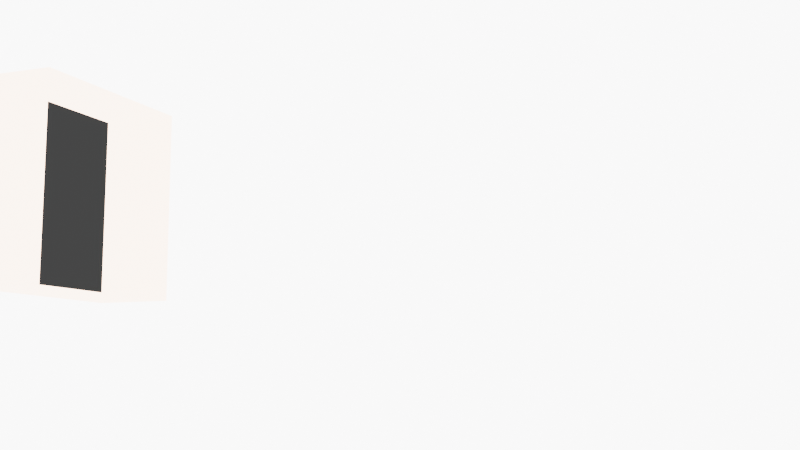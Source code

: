 # Source: house.blend  (saved by Blender 3.0.13; exported with 4.5.12 LTS)
import bpy
from mathutils import Matrix  # noqa: F401  (used for matrix-valued properties, if any)

bpy.ops.wm.read_factory_settings(use_empty=True)
scene = bpy.context.scene
scene.name = 'Scene'

# ---- collections
col_collection = bpy.data.collections.new('Collection'); scene.collection.children.link(col_collection)

# ---- materials (node trees are filled in below, after node groups)
mat_material_002 = bpy.data.materials.new('Material.002')
mat_material_002.alpha_threshold = 0.0
mat_material_002.use_transparent_shadow = False
mat_material_002.line_color = (0.0, 0.0, 0.0, 1.0)
mat_material_004 = bpy.data.materials.new('Material.004')
mat_material_004.use_transparent_shadow = False
mat_material_003 = bpy.data.materials.new('Material.003')
mat_material_003.alpha_threshold = 0.0
mat_material_003.use_transparent_shadow = False
mat_material_003.line_color = (0.0, 0.0, 0.0, 1.0)

# ---- material node trees
mat_material_002.use_nodes = True; mat_material_002.node_tree.nodes.clear()
_N = mat_material_002.node_tree.nodes; _L = mat_material_002.node_tree.links
n0 = _N.new('ShaderNodeOutputMaterial'); n0.name = 'Material Output'; n0.location = (550, 300)
n1 = _N.new('ShaderNodeBsdfPrincipled'); n1.name = 'Principled BSDF'; n1.location = (-53, 324)
n1.distribution = 'GGX'
n1.subsurface_method = 'BURLEY'
n1.inputs[0].default_value = (0.3308, 0.3308, 0.3308, 1.0)
n1.inputs[2].default_value = 0.4
n1.inputs[3].default_value = 1.45
n1.inputs[27].default_value = (0.2387, 0.2387, 0.2387, 1.0)
n1.inputs[28].default_value = 3.4
n2 = _N.new('ShaderNodeBsdfGlass'); n2.name = 'Glass BSDF'; n2.location = (211, 87)
n2.distribution = 'BECKMANN'
n2.inputs[0].default_value = (0.3153, 0.153, 0.02516, 1.0)
n2.inputs[1].default_value = 1.0
n2.inputs[2].default_value = 48.25
n3 = _N.new('ShaderNodeMixShader'); n3.name = 'Mix Shader'; n3.location = (291, 198)
_L.new(n1.outputs[0], n0.inputs[0])
n0.is_active_output = True
mat_material_004.use_nodes = True; mat_material_004.node_tree.nodes.clear()
_N = mat_material_004.node_tree.nodes; _L = mat_material_004.node_tree.links
n0 = _N.new('ShaderNodeBsdfPrincipled'); n0.name = 'Principled BSDF'; n0.location = (27, 315)
n0.distribution = 'GGX'
n0.subsurface_method = 'BURLEY'
n0.inputs[0].default_value = (0.3386, 0.1734, 0.0457, 1.0)
n0.inputs[3].default_value = 1.45
n0.inputs[27].default_value = (0.2585, 0.08589, 0.002995, 1.0)
n0.inputs[28].default_value = 5.0
n1 = _N.new('ShaderNodeOutputMaterial'); n1.name = 'Material Output'; n1.location = (317, 315)
_L.new(n0.outputs[0], n1.inputs[0])
n1.is_active_output = True
mat_material_003.use_nodes = True; mat_material_003.node_tree.nodes.clear()
_N = mat_material_003.node_tree.nodes; _L = mat_material_003.node_tree.links
n0 = _N.new('ShaderNodeOutputMaterial'); n0.name = 'Material Output'; n0.location = (300, 300)
n1 = _N.new('ShaderNodeBsdfPrincipled'); n1.name = 'Principled BSDF'; n1.location = (10, 300)
n1.distribution = 'GGX'
n1.subsurface_method = 'BURLEY'
n1.inputs[0].default_value = (1.0, 1.0, 1.0, 1.0)
n1.inputs[2].default_value = 0.4
n1.inputs[3].default_value = 1.45
n1.inputs[28].default_value = 3.4
_L.new(n1.outputs[0], n0.inputs[0])
n0.is_active_output = True

# ---- world
world_world = bpy.data.worlds.new('World'); scene.world = world_world
world_world.use_nodes = True; world_world.node_tree.nodes.clear()
_N = world_world.node_tree.nodes; _L = world_world.node_tree.links
n0 = _N.new('ShaderNodeOutputWorld'); n0.name = 'World Output'; n0.location = (300, 300)
n1 = _N.new('ShaderNodeBackground'); n1.name = 'Background'; n1.location = (10, 300)
n1.inputs[0].default_value = (0.05088, 0.05088, 0.05088, 1.0)
_L.new(n1.outputs[0], n0.inputs[0])
n0.is_active_output = True
world_world.color = (0.05088, 0.05088, 0.05088)
world_world.use_sun_shadow = False
world_world.sun_shadow_jitter_overblur = 0.0

# ---- cameras
cam_camera = bpy.data.cameras.new('Camera')
cam_camera.clip_end = 100.0
cam_camera.ortho_scale = 7.314

# ---- lights
light_light = bpy.data.lights.new('Light', 'POINT')
light_light.transmission_factor = 0.0
light_light.energy = 1000.0
light_light.shadow_soft_size = 0.1
light_light.shadow_maximum_resolution = 0.006
light_light.use_absolute_resolution = True

# ---- meshes
me_cube_001 = bpy.data.meshes.new('Cube.001')
me_cube_001.from_pydata([(1.0, 1.0, 1.0), (1.0, 1.0, -1.0), (1.0, -1.0, 1.0), (-0.8301, -0.8542, 0.06209), (1.0, -1.0, -1.0), (-0.8301, -0.8542, 0.7612), (-1.0, 1.0, 1.0), (-1.0, 1.0, -1.0), (-1.0, -1.0, 1.0), (-0.5301, -0.8542, 0.06209), (-1.0, -1.0, -1.0), (-0.5301, -0.8542, 0.7612), (-0.5301, -1.0, 0.7612), (-0.8301, -1.0, 0.06209), (-0.8301, -1.0, 0.7612), (-0.5301, -1.0, 0.06209)], [], [(0, 6, 8, 2), (14, 8, 10, 13), (13, 10, 4, 2, 8, 14, 12, 15), (10, 8, 6, 7), (7, 1, 4, 10), (1, 0, 2, 4), (7, 6, 0, 1), (3, 5, 14, 13), (11, 9, 15, 12), (15, 9, 3, 13), (5, 11, 12, 14)])
me_cube_001.polygons.foreach_set('material_index', [0, 0, 0, 0, 0, 0, 0, 1, 1, 1, 1])
_uv = me_cube_001.uv_layers.new(name='UVMap')
_uv.uv.foreach_set('vector', [0.625, 0.5, 0.875, 0.5, 0.875, 0.75, 0.625, 0.75, 0.5951, 0.9788, 0.625, 1.0, 0.375, 1.0, 0.5078, 0.9788, 0.5078, 0.9788, 0.375, 1.0, 0.375, 0.75, 0.625, 0.75, 0.625, 1.0, 0.5951, 0.9788, 0.5951, 0.9413, 0.5078, 0.9413, 0.375, 0.0, 0.625, 0.0, 0.625, 0.25, 0.375, 0.25, 0.125, 0.5, 0.375, 0.5, 0.375, 0.75, 0.125, 0.75, 0.375, 0.5, 0.625, 0.5, 0.625, 0.75, 0.375, 0.75, 0.375, 0.25, 0.625, 0.25, 0.625, 0.5, 0.375, 0.5, 0.375, 0.25, 0.625, 0.25, 0.625, 0.1587, 0.375, 0.1587, 0.625, 0.5, 0.375, 0.5, 0.375, 0.5913, 0.625, 0.5913, 0.375, 0.5913, 0.375, 0.5, 0.125, 0.5, 0.125, 0.5913, 0.875, 0.5, 0.625, 0.5, 0.625, 0.5913, 0.875, 0.5913])
me_cube_001.materials.append(mat_material_002)
me_cube_001.materials.append(mat_material_004)
me_cube_001.use_remesh_preserve_volume = False
me_cube_001.use_remesh_preserve_attributes = False
me_cube_001.use_mirror_vertex_groups = False
me_cube_001.update()
me_cube_002 = bpy.data.meshes.new('Cube.002')
me_cube_002.from_pydata([(1.0, 1.0, 1.0), (1.0, 1.0, -1.0), (1.0, -1.0, 1.0), (-0.8301, -0.8542, 0.06209), (1.0, -1.0, -1.0), (-0.8301, -0.8542, 0.7612), (-1.0, 1.0, 1.0), (-1.0, 1.0, -1.0), (-1.0, -1.0, 1.0), (-0.5301, -0.8542, 0.06209), (-1.0, -1.0, -1.0), (-0.5301, -0.8542, 0.7612), (-0.5301, -1.0, 0.7612), (-0.8301, -1.0, 0.06209), (-0.8301, -1.0, 0.7612), (-0.5301, -1.0, 0.06209)], [], [(0, 6, 8, 2), (14, 8, 10, 13), (13, 10, 4, 2, 8, 14, 12, 15), (10, 8, 6, 7), (7, 1, 4, 10), (1, 0, 2, 4), (7, 6, 0, 1), (3, 5, 14, 13), (11, 9, 15, 12), (15, 9, 3, 13), (5, 11, 12, 14)])
_uv = me_cube_002.uv_layers.new(name='UVMap')
_uv.uv.foreach_set('vector', [0.625, 0.5, 0.875, 0.5, 0.875, 0.75, 0.625, 0.75, 0.5951, 0.9788, 0.625, 1.0, 0.375, 1.0, 0.5078, 0.9788, 0.5078, 0.9788, 0.375, 1.0, 0.375, 0.75, 0.625, 0.75, 0.625, 1.0, 0.5951, 0.9788, 0.5951, 0.9413, 0.5078, 0.9413, 0.375, 0.0, 0.625, 0.0, 0.625, 0.25, 0.375, 0.25, 0.125, 0.5, 0.375, 0.5, 0.375, 0.75, 0.125, 0.75, 0.375, 0.5, 0.625, 0.5, 0.625, 0.75, 0.375, 0.75, 0.375, 0.25, 0.625, 0.25, 0.625, 0.5, 0.375, 0.5, 0.375, 0.25, 0.625, 0.25, 0.625, 0.1587, 0.375, 0.1587, 0.625, 0.5, 0.375, 0.5, 0.375, 0.5913, 0.625, 0.5913, 0.375, 0.5913, 0.375, 0.5, 0.125, 0.5, 0.125, 0.5913, 0.875, 0.5, 0.625, 0.5, 0.625, 0.5913, 0.875, 0.5913])
me_cube_002.materials.append(mat_material_003)
me_cube_002.use_remesh_preserve_volume = False
me_cube_002.use_remesh_preserve_attributes = False
me_cube_002.use_mirror_vertex_groups = False
me_cube_002.update()

# ---- objects
ob_light = bpy.data.objects.new('Light', light_light)
ob_camera = bpy.data.objects.new('Camera', cam_camera)
ob_cube_001 = bpy.data.objects.new('Cube.001', me_cube_001)
ob_cube_002 = bpy.data.objects.new('Cube.002', me_cube_002)

# ---- transforms, parenting, visibility, modifiers, constraints
ob_light.location = (4.076, 1.005, 8.959)
ob_light.rotation_euler = (0.6503, 0.05522, 1.866)
ob_light.lock_rotations_4d = False
ob_light.empty_display_type = 'ARROWS'
ob_light.color = (0.0, 0.0, 0.0, 0.0)
ob_light.lineart.crease_threshold = 0.0
ob_camera.location = (4.421, 1.798, 2.316)
ob_camera.rotation_euler = (1.717, -6.059e-05, 1.953)
ob_camera.lock_rotations_4d = False
ob_camera.empty_display_type = 'ARROWS'
ob_camera.color = (0.0, 0.0, 0.0, 0.0)
ob_camera.display_type = 'WIRE'
ob_camera.lineart.crease_threshold = 0.0
ob_cube_001.location = (0.0, 0.0, 3.055)
ob_cube_001.scale = (6.667, 5.692, 2.861)
ob_cube_001.lock_rotations_4d = False
ob_cube_001.empty_display_type = 'ARROWS'
ob_cube_001.lineart.crease_threshold = 0.0
ob_cube_002.location = (0.0, 0.0, 3.055)
ob_cube_002.scale = (6.667, 5.692, 2.861)
ob_cube_002.lock_rotations_4d = False
ob_cube_002.empty_display_type = 'ARROWS'
ob_cube_002.lineart.crease_threshold = 0.0

# ---- collection membership
col_collection.objects.link(ob_light)
col_collection.objects.link(ob_camera)
col_collection.objects.link(ob_cube_001)
col_collection.objects.link(ob_cube_002)

# ---- scene / render settings (as saved in the file)
scene.camera = ob_camera
scene.frame_start = 1; scene.frame_end = 250; scene.frame_set(78)
scene.render.engine = 'BLENDER_EEVEE_NEXT'
scene.render.use_freestyle = True
scene.cycles.use_denoising = False
scene.cycles.samples = 128
scene.cycles.sampling_pattern = 'TABULATED_SOBOL'
scene.cycles.use_adaptive_sampling = False
scene.cycles.use_light_tree = False
scene.view_settings.view_transform = 'Filmic'
bpy.context.view_layer.update()
